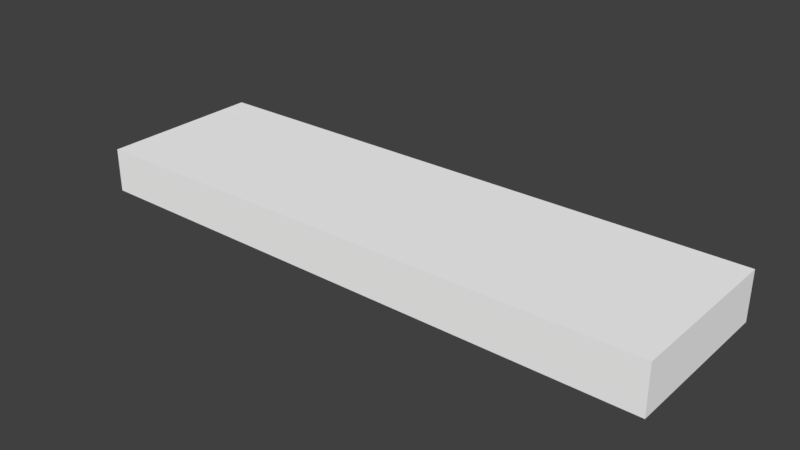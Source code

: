 # Source: Floor2.blend  (saved by Blender 2.78.0; exported with 4.5.12 LTS)
import bpy
from mathutils import Matrix  # noqa: F401  (used for matrix-valued properties, if any)

bpy.ops.wm.read_factory_settings(use_empty=True)
scene = bpy.context.scene
scene.name = 'Scene'

# ---- collections
col_collection_1 = bpy.data.collections.new('Collection 1'); scene.collection.children.link(col_collection_1)

# ---- materials (node trees are filled in below, after node groups)
mat_atlas_02_002 = bpy.data.materials.new('atlas_02.002')
mat_atlas_02_002.alpha_threshold = 0.0
mat_atlas_02_002.use_transparent_shadow = False
mat_atlas_02_002.diffuse_color = (1.0, 1.0, 1.0, 1.0)
mat_atlas_02_002.roughness = 0.5

# ---- material node trees

# ---- world
world_world = bpy.data.worlds.new('World'); scene.world = world_world
world_world.color = (0.05088, 0.05088, 0.05088)
world_world.use_sun_shadow = False
world_world.sun_shadow_jitter_overblur = 0.0
world_world.cycles.sampling_method = 'MANUAL'

# ---- meshes
me_scene_006 = bpy.data.meshes.new('Scene.006')
me_scene_006.from_pydata([(-100.0, 7.217, 28.33), (-100.0, -7.983, -28.33), (-100.0, 7.469, -28.33), (-100.0, -7.983, 28.33), (100.0, 8.623, -28.48), (100.0, -7.983, 28.33), (100.0, 8.623, 28.46), (100.0, -7.983, -28.33)], [], [(0, 2, 1), (1, 3, 0), (4, 6, 5), (5, 7, 4), (3, 7, 5), (3, 1, 7), (2, 6, 4), (2, 0, 6), (6, 3, 5), (6, 0, 3), (1, 4, 7), (1, 2, 4)])
me_scene_006.polygons.foreach_set('use_smooth', [True] * 12)
_k = set([(0, 2), (0, 3), (0, 6), (1, 2), (1, 3), (1, 7), (2, 4), (3, 5), (4, 6), (4, 7), (5, 6), (5, 7)])
me_scene_006.attributes.new('sharp_edge', 'BOOLEAN', 'EDGE').data.foreach_set('value', [ (min(e.vertices), max(e.vertices)) in _k for e in me_scene_006.edges])
_uv = me_scene_006.uv_layers.new(name='UVSet0')
_uv.uv.foreach_set('vector', [0.8918, 0.1659, 0.9388, 0.1659, 0.9388, 0.1759, 0.9388, 0.1759, 0.8918, 0.1759, 0.8918, 0.1659, 0.9388, 0.0116, 0.8918, 0.0116, 0.8918, 0.001574, 0.8918, 0.001574, 0.9388, 0.001574, 0.9388, 0.0116, 0.9965, 0.1659, 0.9496, 0.0116, 0.9965, 0.0116, 0.9965, 0.1659, 0.9496, 0.1659, 0.9496, 0.0116, 0.9388, 0.1659, 0.8918, 0.0116, 0.9388, 0.0116, 0.9388, 0.1659, 0.8918, 0.1659, 0.8918, 0.0116, 0.8918, 0.0116, 0.8811, 0.1659, 0.8811, 0.0116, 0.8918, 0.0116, 0.8918, 0.1659, 0.8811, 0.1659, 0.9496, 0.1659, 0.9388, 0.0116, 0.9496, 0.0116, 0.9496, 0.1659, 0.9388, 0.1659, 0.9388, 0.0116])
me_scene_006.materials.append(mat_atlas_02_002)
me_scene_006.use_remesh_preserve_volume = False
me_scene_006.use_remesh_preserve_attributes = False
me_scene_006.use_mirror_vertex_groups = False
me_scene_006.update()
me_scene_006.normals_split_custom_set([tuple(v) for v in zip(*[iter([-1.0, 0.0, 0.0, -1.0, 0.0, 0.0, -1.0, 0.0, 0.0, -1.0, 0.0, 0.0, -1.0, 0.0, 0.0, -1.0, 0.0, 0.0, 1.0, 6.837e-07, 0.0, 1.0, 2.582e-07, 0.0, 1.0, 3.519e-07, 0.0, 1.0, 3.519e-07, 0.0, 1.0, 7.784e-07, 0.0, 1.0, 6.837e-07, 0.0, 1.526e-07, -1.0, 0.0, 1.526e-07, -1.0, 0.0, 1.526e-07, -1.0, 0.0, 1.526e-07, -1.0, 0.0, 1.526e-07, -1.0, 0.0, 1.526e-07, -1.0, 0.0, -0.006416, 1.0, 0.002282, -0.006383, 1.0, 0.002167, -0.006396, 1.0, 0.002214, -0.006416, 1.0, 0.002282, -0.006404, 1.0, 0.002239, -0.006383, 1.0, 0.002167, -0.0003049, -0.004091, 1.0, -0.000309, -0.004041, 1.0, -0.0003094, -0.004038, 1.0, -0.0003049, -0.004091, 1.0, -0.0003076, -0.004061, 1.0, -0.000309, -0.004041, 1.0, -0.0003574, -0.004578, -1.0, -0.0003536, -0.004625, -1.0, -0.000353, -0.004634, -1.0, -0.0003574, -0.004578, -1.0, -0.0003569, -0.004586, -1.0, -0.0003536, -0.004625, -1.0])] * 3)])

# ---- objects
ob_mobile_floor_divider_02 = bpy.data.objects.new('mobile_floor_divider_02', me_scene_006)

# ---- transforms, parenting, visibility, modifiers, constraints
ob_mobile_floor_divider_02.location = (0.0, 0.0, 0.0)
ob_mobile_floor_divider_02.rotation_euler = (1.571, -0.0, 0.0)
ob_mobile_floor_divider_02.scale = (0.01, 0.01, 0.01)
ob_mobile_floor_divider_02.color = (0.8, 0.8, 0.8, 1.0)
ob_mobile_floor_divider_02.lineart.crease_threshold = 0.0

# ---- collection membership
col_collection_1.objects.link(ob_mobile_floor_divider_02)

# ---- scene / render settings (as saved in the file)
scene.frame_start = 1; scene.frame_end = 250; scene.frame_set(1)
scene.render.engine = 'BLENDER_EEVEE_NEXT'
scene.render.resolution_percentage = 50
scene.render.fps = 25
scene.render.dither_intensity = 0.0
scene.cycles.use_denoising = False
scene.cycles.samples = 128
scene.cycles.sampling_pattern = 'TABULATED_SOBOL'
scene.cycles.light_sampling_threshold = 0.0
scene.cycles.use_adaptive_sampling = False
scene.cycles.use_light_tree = False
scene.cycles.blur_glossy = 0.0
scene.cycles.sample_clamp_indirect = 0.0
scene.view_settings.view_transform = 'Standard'
bpy.context.view_layer.update()

# ---- added for rendering (the .blend has no active camera and no usable light): camera, sun
cam_auto = bpy.data.cameras.new('AutoCamera')
cam_auto.lens = 50.0
cam_auto.sensor_width = 36.0
cam_auto.clip_end = 1000.0
ob_auto_camera = bpy.data.objects.new('AutoCamera', cam_auto)
scene.collection.objects.link(ob_auto_camera)
ob_auto_camera.location = (1.93011, -2.31606, 1.54728)
ob_auto_camera.rotation_euler = (1.09748, -7.21219e-08, 0.694738)
scene.camera = ob_auto_camera
light_auto_sun = bpy.data.lights.new('AutoSun', 'SUN')
light_auto_sun.energy = 3.0
light_auto_sun.angle = 0.0523599
ob_auto_sun = bpy.data.objects.new('AutoSun', light_auto_sun)
scene.collection.objects.link(ob_auto_sun)
ob_auto_sun.rotation_euler = (0.872665, 0.174533, 0.523599)
bpy.context.view_layer.update()
